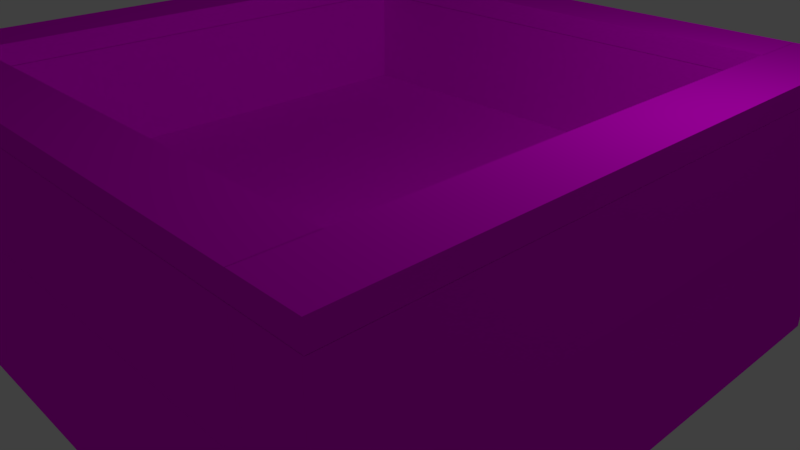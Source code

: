 # Source: platorm1.blend  (saved by Blender 2.79.0; exported with 4.5.12 LTS)
import bpy
from mathutils import Matrix  # noqa: F401  (used for matrix-valued properties, if any)

bpy.ops.wm.read_factory_settings(use_empty=True)
scene = bpy.context.scene
scene.name = 'Scene'

# ---- collections
col_collection_1 = bpy.data.collections.new('Collection 1'); scene.collection.children.link(col_collection_1)

# ---- images (referenced by path relative to the original .blend; pixels are not part of the script)
import os
ASSET_DIR = os.environ.get("B2B_ASSET_DIR", "")  # directory of the original .blend (textures are referenced by path, not embedded)
HERE = os.path.dirname(os.path.abspath(__file__))  # packed textures are extracted next to this script under _unpacked/

def load_image(name, relpath, width, height, colorspace="sRGB"):
    """Load a texture the original file referenced (path relative to the .blend, or extracted next to this script)."""
    p = next((c for c in (os.path.join(HERE, relpath), os.path.join(ASSET_DIR, relpath)) if relpath and os.path.exists(c)), "")
    if p:
        img = bpy.data.images.load(p, check_existing=True)
        img.name = name
    else:  # same state as the original file: an image datablock whose file is absent (Cycles renders it pink)
        img = bpy.data.images.new(name, width, height)
        img.source = "FILE"
        img.filepath = "//" + (relpath or name)
    img.colorspace_settings.name = colorspace
    return img
img_concrete3_jpg_001 = load_image('concrete3.jpg.001', 'concrete3.jpg', 1024, 1024, 'sRGB')
img_concrete2_jpg_001 = load_image('concrete2.jpg.001', 'concrete2.jpg', 1024, 1024, 'sRGB')
img_concrete1_jpg_001 = load_image('concrete1.jpg.001', 'concrete1.jpg', 1024, 1024, 'sRGB')

# ---- materials (node trees are filled in below, after node groups)
mat_material_003 = bpy.data.materials.new('Material.003')
mat_material_003.alpha_threshold = 0.0
mat_material_003.roughness = 0.5
mat_material_001 = bpy.data.materials.new('Material.001')
mat_material_001.alpha_threshold = 0.0
mat_material_001.roughness = 0.5
mat_material = bpy.data.materials.new('Material')
mat_material.alpha_threshold = 0.0
mat_material.roughness = 0.5
mat_material.line_color = (0.0, 0.0, 0.0, 1.0)

# ---- material node trees
mat_material_003.use_nodes = True; mat_material_003.node_tree.nodes.clear()
_N = mat_material_003.node_tree.nodes; _L = mat_material_003.node_tree.links
n0 = _N.new('ShaderNodeOutputMaterial'); n0.name = 'Material Output'; n0.location = (300, 300)
n1 = _N.new('ShaderNodeBsdfDiffuse'); n1.name = 'Diffuse BSDF'; n1.location = (10, 300)
n2 = _N.new('ShaderNodeTexImage'); n2.name = 'Image Texture'; n2.location = (-180, 300)
n2.width = 140
n2.image = img_concrete3_jpg_001
_L.new(n1.outputs[0], n0.inputs[0])
_L.new(n2.outputs[0], n1.inputs[0])
n0.is_active_output = True
mat_material_001.use_nodes = True; mat_material_001.node_tree.nodes.clear()
_N = mat_material_001.node_tree.nodes; _L = mat_material_001.node_tree.links
n0 = _N.new('ShaderNodeOutputMaterial'); n0.name = 'Material Output'; n0.location = (300, 300)
n1 = _N.new('ShaderNodeBsdfDiffuse'); n1.name = 'Diffuse BSDF'; n1.location = (10, 300)
n2 = _N.new('ShaderNodeTexImage'); n2.name = 'Image Texture'; n2.location = (-180, 300)
n2.width = 140
n2.image = img_concrete2_jpg_001
_L.new(n1.outputs[0], n0.inputs[0])
_L.new(n2.outputs[0], n1.inputs[0])
n0.is_active_output = True
mat_material.use_nodes = True; mat_material.node_tree.nodes.clear()
_N = mat_material.node_tree.nodes; _L = mat_material.node_tree.links
n0 = _N.new('ShaderNodeOutputMaterial'); n0.name = 'Material Output'; n0.location = (300, 300)
n1 = _N.new('ShaderNodeBsdfDiffuse'); n1.name = 'Diffuse BSDF'; n1.location = (10, 300)
n2 = _N.new('ShaderNodeTexImage'); n2.name = 'Image Texture'; n2.location = (-180, 300)
n2.width = 140
n2.image = img_concrete1_jpg_001
_L.new(n1.outputs[0], n0.inputs[0])
_L.new(n2.outputs[0], n1.inputs[0])
n0.is_active_output = True

# ---- world
world_world = bpy.data.worlds.new('World'); scene.world = world_world
world_world.color = (0.05088, 0.05088, 0.05088)
world_world.use_sun_shadow = False
world_world.sun_shadow_jitter_overblur = 0.0
world_world.cycles.sampling_method = 'MANUAL'

# ---- cameras
cam_camera = bpy.data.cameras.new('Camera')
cam_camera.clip_end = 100.0
cam_camera.lens = 35.0
cam_camera.sensor_width = 32.0
cam_camera.sensor_height = 18.0
cam_camera.ortho_scale = 7.314
cam_camera.dof.focus_distance = 0.0

# ---- lights
light_lamp = bpy.data.lights.new('Lamp', 'POINT')
light_lamp.transmission_factor = 0.0
light_lamp.cutoff_distance = 30.0
light_lamp.energy = 100.0
light_lamp.shadow_buffer_clip_start = 1.001
light_lamp.shadow_soft_size = 0.1
light_lamp.shadow_maximum_resolution = 0.006
light_lamp.use_absolute_resolution = True

# ---- meshes
me_cube_008 = bpy.data.meshes.new('Cube.008')
me_cube_008.from_pydata([(-1.0, -1.0, -1.0), (-1.0, -1.0, 1.0), (-1.0, 1.0, -1.0), (-1.0, 1.0, 1.0), (1.0, -1.0, -1.0), (1.0, -1.0, 1.0), (1.0, 1.0, -1.0), (1.0, 1.0, 1.0)], [], [(0, 1, 3, 2), (2, 3, 7, 6), (6, 7, 5, 4), (4, 5, 1, 0), (2, 6, 4, 0), (7, 3, 1, 5)])
_uv = me_cube_008.uv_layers.new(name='UVMap')
_uv.uv.foreach_set('vector', [0.5, 7.07e-05, 0.5, 0.5, 7.07e-05, 0.5, 7.07e-05, 7.07e-05, 0.0, 0.0, 0.0, 0.0, 0.0, 0.0, 0.0, 0.0, 0.0, 0.0, 0.0, 0.0, 0.0, 0.0, 0.0, 0.0, 0.0, 0.0, 0.0, 0.0, 0.0, 0.0, 0.0, 0.0, 0.0, 0.0, 0.0, 0.0, 0.0, 0.0, 0.0, 0.0, 7.07e-05, 0.9999, 7.07e-05, 0.5, 0.5, 0.5, 0.5, 0.9999])
me_cube_008.materials.append(mat_material_003)
me_cube_008.use_remesh_preserve_volume = False
me_cube_008.use_remesh_preserve_attributes = False
me_cube_008.use_mirror_vertex_groups = False
me_cube_008.update()
me_cube_007 = bpy.data.meshes.new('Cube.007')
me_cube_007.from_pydata([(-1.0, -1.0, -1.0), (-1.0, -1.0, 1.0), (-1.0, 1.0, -1.0), (-1.0, 1.0, 1.0), (1.0, -1.0, -1.0), (1.0, -1.0, 1.0), (1.0, 1.0, -1.0), (1.0, 1.0, 1.0)], [], [(0, 1, 3, 2), (2, 3, 7, 6), (6, 7, 5, 4), (4, 5, 1, 0), (2, 6, 4, 0), (7, 3, 1, 5)])
_uv = me_cube_007.uv_layers.new(name='UVMap')
_uv.uv.foreach_set('vector', [0.0, 0.0, 0.0, 0.0, 0.0, 0.0, 0.0, 0.0, 0.0, 0.0, 0.0, 0.0, 0.0, 0.0, 0.0, 0.0, 0.9999, 0.5, 0.5, 0.5, 0.5, 7.07e-05, 0.9999, 7.073e-05, 0.0, 0.0, 0.0, 0.0, 0.0, 0.0, 0.0, 0.0, 0.0, 0.0, 0.0, 0.0, 0.0, 0.0, 0.0, 0.0, 0.5, 0.5, 7.07e-05, 0.5, 7.07e-05, 7.07e-05, 0.5, 7.07e-05])
me_cube_007.materials.append(mat_material_003)
me_cube_007.use_remesh_preserve_volume = False
me_cube_007.use_remesh_preserve_attributes = False
me_cube_007.use_mirror_vertex_groups = False
me_cube_007.update()
me_cube_006 = bpy.data.meshes.new('Cube.006')
me_cube_006.from_pydata([(-1.0, -1.0, -1.0), (-1.0, -1.0, 1.0), (-1.0, 1.0, -1.0), (-1.0, 1.0, 1.0), (1.0, -1.0, -1.0), (1.0, -1.0, 1.0), (1.0, 1.0, -1.0), (1.0, 1.0, 1.0)], [], [(0, 1, 3, 2), (2, 3, 7, 6), (6, 7, 5, 4), (4, 5, 1, 0), (2, 6, 4, 0), (7, 3, 1, 5)])
_uv = me_cube_006.uv_layers.new(name='UVMap')
_uv.uv.foreach_set('vector', [0.5, 7.07e-05, 0.5, 0.5, 7.07e-05, 0.5, 7.07e-05, 7.07e-05, 0.0, 0.0, 0.0, 0.0, 0.0, 0.0, 0.0, 0.0, 0.0, 0.0, 0.0, 0.0, 0.0, 0.0, 0.0, 0.0, 0.0, 0.0, 0.0, 0.0, 0.0, 0.0, 0.0, 0.0, 0.0, 0.0, 0.0, 0.0, 0.0, 0.0, 0.0, 0.0, 7.07e-05, 0.9999, 7.07e-05, 0.5, 0.5, 0.5, 0.5, 0.9999])
me_cube_006.materials.append(mat_material_003)
me_cube_006.use_remesh_preserve_volume = False
me_cube_006.use_remesh_preserve_attributes = False
me_cube_006.use_mirror_vertex_groups = False
me_cube_006.update()
me_cube_005 = bpy.data.meshes.new('Cube.005')
me_cube_005.from_pydata([(-1.0, -1.0, -1.0), (-1.0, -1.0, 1.0), (-1.0, 1.0, -1.0), (-1.0, 1.0, 1.0), (1.0, -1.0, -1.0), (1.0, -1.0, 1.0), (1.0, 1.0, -1.0), (1.0, 1.0, 1.0)], [], [(0, 1, 3, 2), (2, 3, 7, 6), (6, 7, 5, 4), (4, 5, 1, 0), (2, 6, 4, 0), (7, 3, 1, 5)])
_uv = me_cube_005.uv_layers.new(name='UVMap')
_uv.uv.foreach_set('vector', [0.0, 0.0, 0.0, 0.0, 0.0, 0.0, 0.0, 0.0, 0.0, 0.0, 0.0, 0.0, 0.0, 0.0, 0.0, 0.0, 0.9999, 0.5, 0.5, 0.5, 0.5, 7.07e-05, 0.9999, 7.073e-05, 0.0, 0.0, 0.0, 0.0, 0.0, 0.0, 0.0, 0.0, 0.0, 0.0, 0.0, 0.0, 0.0, 0.0, 0.0, 0.0, 0.5, 0.5, 7.07e-05, 0.5, 7.07e-05, 7.07e-05, 0.5, 7.07e-05])
me_cube_005.materials.append(mat_material_003)
me_cube_005.use_remesh_preserve_volume = False
me_cube_005.use_remesh_preserve_attributes = False
me_cube_005.use_mirror_vertex_groups = False
me_cube_005.update()
me_cube_004 = bpy.data.meshes.new('Cube.004')
me_cube_004.from_pydata([(-1.0, -1.0, -1.0), (-1.0, -1.0, 1.0), (-1.0, 1.0, -1.0), (-1.0, 1.0, 1.0), (1.0, -1.0, -1.0), (1.0, -1.0, 1.0), (1.0, 1.0, -1.0), (1.0, 1.0, 1.0)], [], [(0, 1, 3, 2), (2, 3, 7, 6), (6, 7, 5, 4), (4, 5, 1, 0), (2, 6, 4, 0), (7, 3, 1, 5)])
_uv = me_cube_004.uv_layers.new(name='UVMap')
_uv.uv.foreach_set('vector', [8.659e-05, 0.9999, 8.659e-05, 8.659e-05, 0.75, 8.659e-05, 0.75, 0.9999, 0.0, 0.0, 0.0, 0.0, 0.0, 0.0, 0.0, 0.0, 0.9999, 9.998e-05, 0.9999, 0.9999, 0.0001, 0.9999, 9.998e-05, 9.998e-05, 0.0, 0.0, 0.0, 0.0, 0.0, 0.0, 0.0, 0.0, 0.0, 0.0, 0.0, 0.0, 0.0, 0.0, 0.0, 0.0, 0.0, 0.0, 0.0, 0.0, 0.0, 0.0, 0.0, 0.0])
me_cube_004.materials.append(mat_material_001)
me_cube_004.use_remesh_preserve_volume = False
me_cube_004.use_remesh_preserve_attributes = False
me_cube_004.use_mirror_vertex_groups = False
me_cube_004.update()
me_cube_003 = bpy.data.meshes.new('Cube.003')
me_cube_003.from_pydata([(-1.0, -1.0, -1.0), (-1.0, -1.0, 1.0), (-1.0, 1.0, -1.0), (-1.0, 1.0, 1.0), (1.0, -1.0, -1.0), (1.0, -1.0, 1.0), (1.0, 1.0, -1.0), (1.0, 1.0, 1.0)], [], [(0, 1, 3, 2), (2, 3, 7, 6), (6, 7, 5, 4), (4, 5, 1, 0), (2, 6, 4, 0), (7, 3, 1, 5)])
_uv = me_cube_003.uv_layers.new(name='UVMap')
_uv.uv.foreach_set('vector', [8.659e-05, 0.9999, 8.659e-05, 8.659e-05, 0.75, 8.659e-05, 0.75, 0.9999, 0.0, 0.0, 1.0, 0.0, 1.0, 1.0, 0.0, 1.0, 0.0, 0.0, 1.0, 0.0, 1.0, 1.0, 0.0, 1.0, 0.0, 0.0, 1.0, 0.0, 1.0, 1.0, 0.0, 1.0, 0.0, 0.0, 1.0, 0.0, 1.0, 1.0, 0.0, 1.0, 0.0, 0.0, 1.0, 0.0, 1.0, 1.0, 0.0, 1.0])
me_cube_003.materials.append(mat_material_001)
me_cube_003.use_remesh_preserve_volume = False
me_cube_003.use_remesh_preserve_attributes = False
me_cube_003.use_mirror_vertex_groups = False
me_cube_003.update()
me_cube_002 = bpy.data.meshes.new('Cube.002')
me_cube_002.from_pydata([(-1.0, -1.0, -1.0), (-1.0, -1.0, 1.0), (-1.0, 1.0, -1.0), (-1.0, 1.0, 1.0), (1.0, -1.0, -1.0), (1.0, -1.0, 1.0), (1.0, 1.0, -1.0), (1.0, 1.0, 1.0)], [], [(0, 1, 3, 2), (2, 3, 7, 6), (6, 7, 5, 4), (4, 5, 1, 0), (2, 6, 4, 0), (7, 3, 1, 5)])
_uv = me_cube_002.uv_layers.new(name='UVMap')
_uv.uv.foreach_set('vector', [0.0, 0.0, 1.0, 0.0, 1.0, 1.0, 0.0, 1.0, 0.0, 0.0, 1.0, 0.0, 1.0, 1.0, 0.0, 1.0, 0.75, 8.659e-05, 0.75, 0.9999, 8.662e-05, 0.9999, 8.659e-05, 8.659e-05, 0.0, 0.0, 1.0, 0.0, 1.0, 1.0, 0.0, 1.0, 0.0, 0.0, 1.0, 0.0, 1.0, 1.0, 0.0, 1.0, 0.0, 0.0, 1.0, 0.0, 1.0, 1.0, 0.0, 1.0])
me_cube_002.materials.append(mat_material_001)
me_cube_002.use_remesh_preserve_volume = False
me_cube_002.use_remesh_preserve_attributes = False
me_cube_002.use_mirror_vertex_groups = False
me_cube_002.update()
me_cube_001 = bpy.data.meshes.new('Cube.001')
me_cube_001.from_pydata([(-1.0, -1.0, -1.0), (-1.0, -1.0, 1.0), (-1.0, 1.0, -1.0), (-1.0, 1.0, 1.0), (1.0, -1.0, -1.0), (1.0, -1.0, 1.0), (1.0, 1.0, -1.0), (1.0, 1.0, 1.0)], [], [(0, 1, 3, 2), (2, 3, 7, 6), (6, 7, 5, 4), (4, 5, 1, 0), (2, 6, 4, 0), (7, 3, 1, 5)])
_uv = me_cube_001.uv_layers.new(name='UVMap')
_uv.uv.foreach_set('vector', [8.659e-05, 0.9999, 8.659e-05, 8.659e-05, 0.75, 8.659e-05, 0.75, 0.9999, 0.0, 0.0, 1.0, 0.0, 1.0, 1.0, 0.0, 1.0, 0.0, 0.0, 1.0, 0.0, 1.0, 1.0, 0.0, 1.0, 0.0, 0.0, 1.0, 0.0, 1.0, 1.0, 0.0, 1.0, 0.0, 0.0, 1.0, 0.0, 1.0, 1.0, 0.0, 1.0, 0.0, 0.0, 1.0, 0.0, 1.0, 1.0, 0.0, 1.0])
me_cube_001.materials.append(mat_material_001)
me_cube_001.use_remesh_preserve_volume = False
me_cube_001.use_remesh_preserve_attributes = False
me_cube_001.use_mirror_vertex_groups = False
me_cube_001.update()
me_cube = bpy.data.meshes.new('Cube')
me_cube.from_pydata([(0.9988, 0.9978, -0.9906), (0.9988, -1.002, -0.9906), (-1.001, -1.002, -0.9906), (-1.001, 0.9978, -0.9906), (0.9988, 0.9978, 1.009), (0.9988, -1.002, 1.009), (-1.001, -1.002, 1.009), (-1.001, 0.9978, 1.009)], [], [(0, 1, 2, 3), (4, 7, 6, 5), (0, 4, 5, 1), (1, 5, 6, 2), (2, 6, 7, 3), (4, 0, 3, 7)])
_uv = me_cube.uv_layers.new(name='UVMap')
_uv.uv.foreach_set('vector', [0.5, 0.25, 0.5, 0.5, 0.25, 0.5, 0.25, 0.25, 0.5, 0.9999, 0.25, 0.9999, 0.25, 0.75, 0.5, 0.75, 0.75, 0.5, 0.75, 0.75, 0.5, 0.75, 0.5, 0.5, 0.5, 0.5, 0.5, 0.75, 0.25, 0.75, 0.25, 0.5, 0.25, 0.5, 0.25, 0.75, 8.667e-05, 0.75, 8.659e-05, 0.5, 0.5, 8.659e-05, 0.5, 0.25, 0.25, 0.25, 0.25, 8.659e-05])
me_cube.materials.append(mat_material)
me_cube.use_remesh_preserve_volume = False
me_cube.use_remesh_preserve_attributes = False
me_cube.use_mirror_vertex_groups = False
me_cube.update()

# ---- objects
ob_cube_008 = bpy.data.objects.new('Cube.008', me_cube_008)
ob_cube_007 = bpy.data.objects.new('Cube.007', me_cube_007)
ob_cube_006 = bpy.data.objects.new('Cube.006', me_cube_006)
ob_cube_005 = bpy.data.objects.new('Cube.005', me_cube_005)
ob_cube_004 = bpy.data.objects.new('Cube.004', me_cube_004)
ob_cube_003 = bpy.data.objects.new('Cube.003', me_cube_003)
ob_cube_002 = bpy.data.objects.new('Cube.002', me_cube_002)
ob_cube_001 = bpy.data.objects.new('Cube.001', me_cube_001)
ob_cube = bpy.data.objects.new('Cube', me_cube)
ob_lamp = bpy.data.objects.new('Lamp', light_lamp)
ob_camera = bpy.data.objects.new('Camera', cam_camera)

# ---- transforms, parenting, visibility, modifiers, constraints
ob_cube_008.location = (3.6, 0.0, 2.504)
ob_cube_008.scale = (0.4, 4.0, 0.136)
ob_cube_008.lineart.crease_threshold = 0.0
ob_cube_007.location = (-3.6, 0.0, 2.504)
ob_cube_007.scale = (0.4, 4.0, 0.136)
ob_cube_007.lineart.crease_threshold = 0.0
ob_cube_006.location = (-2.384e-07, -3.6, 2.504)
ob_cube_006.rotation_euler = (0.0, -0.0, 4.712)
ob_cube_006.scale = (0.4, -3.203, 0.136)
ob_cube_006.lineart.crease_threshold = 0.0
ob_cube_005.location = (-2.384e-07, 3.6, 2.504)
ob_cube_005.rotation_euler = (0.0, -0.0, 4.712)
ob_cube_005.scale = (0.4, -3.203, 0.136)
ob_cube_005.lineart.crease_threshold = 0.0
ob_cube_004.location = (-2.384e-07, 3.6, 1.683)
ob_cube_004.rotation_euler = (0.0, -0.0, 4.712)
ob_cube_004.scale = (0.4, -3.203, 0.68)
ob_cube_004.lineart.crease_threshold = 0.0
ob_cube_003.location = (-2.384e-07, -3.6, 1.683)
ob_cube_003.rotation_euler = (0.0, -0.0, 4.712)
ob_cube_003.scale = (0.4, -3.203, 0.68)
ob_cube_003.lineart.crease_threshold = 0.0
ob_cube_002.location = (-3.6, 0.0, 1.683)
ob_cube_002.scale = (0.4, 4.0, 0.68)
ob_cube_002.lineart.crease_threshold = 0.0
ob_cube_001.location = (3.6, 0.0, 1.683)
ob_cube_001.scale = (0.4, 4.0, 0.68)
ob_cube_001.lineart.crease_threshold = 0.0
ob_cube.location = (0.0, 0.0, 0.0)
ob_cube.scale = (4.0, 4.0, 1.0)
ob_cube.lock_rotations_4d = False
ob_cube.empty_display_type = 'ARROWS'
ob_cube.lineart.crease_threshold = 0.0
ob_lamp.location = (4.076, 1.005, 5.904)
ob_lamp.rotation_euler = (0.6503, 0.05522, 1.866)
ob_lamp.lock_rotations_4d = False
ob_lamp.empty_display_type = 'ARROWS'
ob_lamp.color = (0.0, 0.0, 0.0, 0.0)
ob_lamp.lineart.crease_threshold = 0.0
ob_camera.location = (7.481, -6.508, 5.344)
ob_camera.rotation_euler = (1.109, 0.0, 0.8149)
ob_camera.lock_rotations_4d = False
ob_camera.empty_display_type = 'ARROWS'
ob_camera.color = (0.0, 0.0, 0.0, 0.0)
ob_camera.display_type = 'WIRE'
ob_camera.lineart.crease_threshold = 0.0

# ---- collection membership
col_collection_1.objects.link(ob_cube_008)
col_collection_1.objects.link(ob_cube_007)
col_collection_1.objects.link(ob_cube_006)
col_collection_1.objects.link(ob_cube_005)
col_collection_1.objects.link(ob_cube_004)
col_collection_1.objects.link(ob_cube_003)
col_collection_1.objects.link(ob_cube_002)
col_collection_1.objects.link(ob_cube_001)
col_collection_1.objects.link(ob_cube)
col_collection_1.objects.link(ob_lamp)
col_collection_1.objects.link(ob_camera)

# ---- scene / render settings (as saved in the file)
scene.camera = ob_camera
scene.frame_start = 1; scene.frame_end = 250; scene.frame_set(1)
scene.render.engine = 'CYCLES'
scene.render.resolution_percentage = 50
scene.render.dither_intensity = 0.0
scene.cycles.use_denoising = False
scene.cycles.samples = 128
scene.cycles.sampling_pattern = 'TABULATED_SOBOL'
scene.cycles.use_adaptive_sampling = False
scene.cycles.use_light_tree = False
scene.cycles.blur_glossy = 0.0
scene.cycles.sample_clamp_indirect = 0.0
scene.view_settings.view_transform = 'Standard'
bpy.context.view_layer.update()
